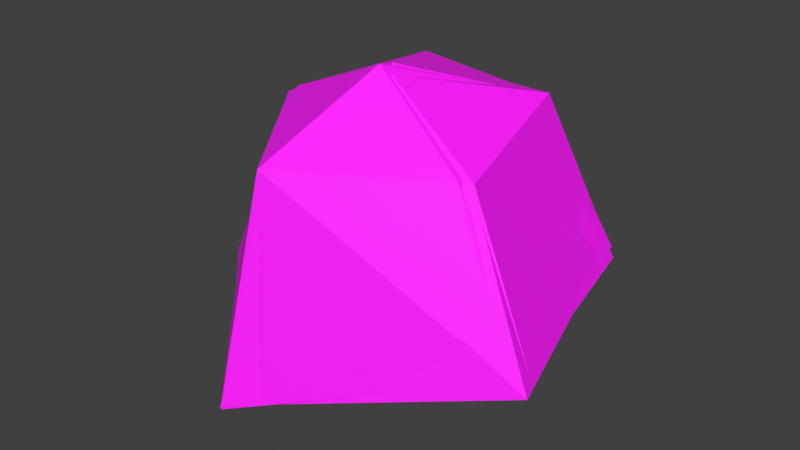 # Source: object_local_preview.blend  (saved by Blender 5.1.30; exported with 4.5.12 LTS)
import bpy
from mathutils import Matrix  # noqa: F401  (used for matrix-valued properties, if any)

bpy.ops.wm.read_factory_settings(use_empty=True)
scene = bpy.context.scene
scene.name = 'Scene'

# ---- collections
col_collection = bpy.data.collections.new('Collection'); scene.collection.children.link(col_collection)
col_pt_smd_import_v4_static = bpy.data.collections.new('PT_SMD_IMPORT_V4_STATIC'); scene.collection.children.link(col_pt_smd_import_v4_static)

# ---- images (referenced by path relative to the original .blend; pixels are not part of the script)
import os
ASSET_DIR = os.environ.get("B2B_ASSET_DIR", "")  # directory of the original .blend (textures are referenced by path, not embedded)
HERE = os.path.dirname(os.path.abspath(__file__))  # packed textures are extracted next to this script under _unpacked/

def load_image(name, relpath, width, height, colorspace="sRGB"):
    """Load a texture the original file referenced (path relative to the .blend, or extracted next to this script)."""
    p = next((c for c in (os.path.join(HERE, relpath), os.path.join(ASSET_DIR, relpath)) if relpath and os.path.exists(c)), "")
    if p:
        img = bpy.data.images.load(p, check_existing=True)
        img.name = name
    else:  # same state as the original file: an image datablock whose file is absent (Cycles renders it pink)
        img = bpy.data.images.new(name, width, height)
        img.source = "FILE"
        img.filepath = "//" + (relpath or name)
    img.colorspace_settings.name = colorspace
    return img
img_mg3_diastrophism_tga = load_image('Mg3_Diastrophism.tga', 'texture_overlay_client/Effect/AssaEffect/Skill3Mesh/Mg3_Diastrophism.tga', 1024, 1024, 'sRGB')

# ---- materials (node trees are filled in below, after node groups)
mat_smd_mat_00_mg3_diastrophism_tga = bpy.data.materials.new('SMD_MAT_00_Mg3_Diastrophism.tga')
mat_smd_mat_00_mg3_diastrophism_tga.use_backface_culling = True

# ---- material node trees
mat_smd_mat_00_mg3_diastrophism_tga.use_nodes = True; mat_smd_mat_00_mg3_diastrophism_tga.node_tree.nodes.clear()
_N = mat_smd_mat_00_mg3_diastrophism_tga.node_tree.nodes; _L = mat_smd_mat_00_mg3_diastrophism_tga.node_tree.links
n0 = _N.new('ShaderNodeBsdfPrincipled'); n0.name = 'Principled BSDF'; n0.location = (-200, 100)
n0.inputs[2].default_value = 0.7
n1 = _N.new('ShaderNodeOutputMaterial'); n1.name = 'Material Output'; n1.location = (200, 100)
n2 = _N.new('ShaderNodeTexImage'); n2.name = 'PT_SMD_DIFFUSE'; n2.location = (0, 0)
n2.label = 'Mg3_Diastrophism.tga'
n2.image = img_mg3_diastrophism_tga
_L.new(n0.outputs[0], n1.inputs[0])
_L.new(n2.outputs[0], n0.inputs[0])
_L.new(n2.outputs[1], n0.inputs[4])
n1.is_active_output = True

# ---- world
world_world = bpy.data.worlds.new('World'); scene.world = world_world
world_world.use_nodes = True; world_world.node_tree.nodes.clear()
_N = world_world.node_tree.nodes; _L = world_world.node_tree.links
n0 = _N.new('ShaderNodeOutputWorld'); n0.name = 'World Output'; n0.location = (200, 100)
n1 = _N.new('ShaderNodeBackground'); n1.name = 'Background'; n1.location = (-200, 100)
n1.inputs[0].default_value = (0.05088, 0.05088, 0.05088, 1.0)
_L.new(n1.outputs[0], n0.inputs[0])
n0.is_active_output = True
world_world.color = (0.05088, 0.05088, 0.05088)
world_world.sun_shadow_jitter_overblur = 0.0

# ---- meshes
me_object03_mesh = bpy.data.meshes.new('Object03_Mesh')
me_object03_mesh.from_pydata([(-11.5, 25.6, -1.199), (-5.301, 17.6, 20.9), (12.3, 15.2, 20.8), (19.2, 20.3, 0.6992), (-0.1992, 3.098, 25.1), (-5.301, -10.8, 16.9), (13.7, -2.199, 17.5), (-15.5, 4.398, 18.2), (24.1, -7.098, 0.1016), (-23.0, 1.301, -2.602), (-6.699, -19.0, -8.398), (-0.1992, 3.098, -12.6)], [], [(0, 1, 2), (2, 3, 0), (4, 5, 6), (7, 1, 0), (3, 2, 6), (4, 6, 2), (2, 1, 4), (7, 5, 4), (4, 1, 7), (3, 6, 8), (0, 9, 7), (5, 7, 9), (9, 10, 5), (8, 5, 10), (6, 5, 8), (11, 8, 10), (11, 3, 8), (3, 11, 0), (9, 11, 10), (11, 9, 0)])
_uv = me_object03_mesh.uv_layers.new(name='SMD_UV')
_uv.uv.foreach_set('vector', [0.0, 0.0, 1.0, 0.0, 1.0, 1.0, 1.0, 1.0, 0.0, 1.0, 0.0, 0.0, 0.0, 0.0, 1.0, 0.0, 1.0, 1.0, 1.0, 1.0, 0.0, 1.0, 0.0, 0.0, 0.0, 0.0, 1.0, 0.0, 1.0, 1.0, 1.0, 1.0, 0.0, 1.0, 0.0, 0.0, 0.0, 0.0, 1.0, 0.0, 1.0, 1.0, 1.0, 1.0, 0.0, 1.0, 0.0, 0.0, 0.0, 0.0, 1.0, 0.0, 1.0, 1.0, 0.0, 0.0, 1.0, 0.0, 1.0, 1.0, 1.0, 1.0, 0.0, 1.0, 0.0, 0.0, 0.0, 0.0, 1.0, 0.0, 1.0, 1.0, 1.0, 1.0, 0.0, 1.0, 0.0, 0.0, 0.0, 0.0, 1.0, 0.0, 1.0, 1.0, 0.0, 0.0, 1.0, 0.0, 1.0, 1.0, 0.0, 0.0, 1.0, 1.0, 1.0, 0.0, 1.0, 1.0, 0.0, 0.0, 0.0, 1.0, 0.0, 0.0, 1.0, 1.0, 1.0, 0.0, 1.0, 1.0, 0.0, 0.0, 0.0, 1.0, 0.0, 0.0, 1.0, 1.0, 1.0, 0.0])
me_object03_mesh.materials.append(mat_smd_mat_00_mg3_diastrophism_tga)
me_object03_mesh.update()
me_object04_mesh = bpy.data.meshes.new('Object04_Mesh')
me_object04_mesh.from_pydata([(-12.56, 26.91, -0.8398), (-5.969, 16.76, 22.61), (12.0, 15.04, 22.14), (18.73, 22.43, 0.6758), (-0.2773, 1.152, 26.86), (-4.961, -13.21, 17.98), (13.98, -3.219, 18.5), (-15.8, 2.555, 19.71), (24.72, -6.566, -0.2773), (-23.37, 0.5312, -2.395), (-6.023, -19.95, -9.086), (-0.25, 4.309, -13.31)], [], [(0, 1, 2), (2, 3, 0), (4, 5, 6), (7, 1, 0), (3, 2, 6), (4, 6, 2), (2, 1, 4), (7, 5, 4), (4, 1, 7), (3, 6, 8), (0, 9, 7), (5, 7, 9), (9, 10, 5), (8, 5, 10), (6, 5, 8), (11, 8, 10), (11, 3, 8), (3, 11, 0), (9, 11, 10), (11, 9, 0)])
_uv = me_object04_mesh.uv_layers.new(name='SMD_UV')
_uv.uv.foreach_set('vector', [0.0, 0.0, 1.0, 0.0, 1.0, 1.0, 1.0, 1.0, 0.0, 1.0, 0.0, 0.0, 0.0, 0.0, 1.0, 0.0, 1.0, 1.0, 1.0, 1.0, 0.0, 1.0, 0.0, 0.0, 0.0, 0.0, 1.0, 0.0, 1.0, 1.0, 1.0, 1.0, 0.0, 1.0, 0.0, 0.0, 0.0, 0.0, 1.0, 0.0, 1.0, 1.0, 1.0, 1.0, 0.0, 1.0, 0.0, 0.0, 0.0, 0.0, 1.0, 0.0, 1.0, 1.0, 0.0, 0.0, 1.0, 0.0, 1.0, 1.0, 1.0, 1.0, 0.0, 1.0, 0.0, 0.0, 0.0, 0.0, 1.0, 0.0, 1.0, 1.0, 1.0, 1.0, 0.0, 1.0, 0.0, 0.0, 0.0, 0.0, 1.0, 0.0, 1.0, 1.0, 0.0, 0.0, 1.0, 0.0, 1.0, 1.0, 0.0, 0.0, 1.0, 1.0, 1.0, 0.0, 1.0, 1.0, 0.0, 0.0, 0.0, 1.0, 0.0, 0.0, 1.0, 1.0, 1.0, 0.0, 1.0, 1.0, 0.0, 0.0, 0.0, 1.0, 0.0, 0.0, 1.0, 1.0, 1.0, 0.0])
me_object04_mesh.materials.append(mat_smd_mat_00_mg3_diastrophism_tga)
me_object04_mesh.update()
me_object05_mesh = bpy.data.meshes.new('Object05_Mesh')
me_object05_mesh.from_pydata([(-12.57, 26.91, -0.8398), (-5.973, 16.76, 22.61), (12.0, 15.04, 22.14), (18.73, 22.43, 0.6797), (-0.2773, 1.156, 26.86), (-4.883, -13.15, 17.96), (13.97, -3.219, 18.5), (-15.81, 2.555, 19.71), (24.71, -6.57, -0.2773), (-23.37, 0.5312, -2.395), (-6.027, -19.95, -9.086), (-0.2578, 4.309, -13.31)], [], [(0, 1, 2), (2, 3, 0), (4, 5, 6), (7, 1, 0), (3, 2, 6), (4, 6, 2), (2, 1, 4), (7, 5, 4), (4, 1, 7), (3, 6, 8), (0, 9, 7), (5, 7, 9), (9, 10, 5), (8, 5, 10), (6, 5, 8), (11, 8, 10), (11, 3, 8), (3, 11, 0), (9, 11, 10), (11, 9, 0)])
_uv = me_object05_mesh.uv_layers.new(name='SMD_UV')
_uv.uv.foreach_set('vector', [0.0, 0.0, 1.0, 0.0, 1.0, 1.0, 1.0, 1.0, 0.0, 1.0, 0.0, 0.0, 0.0, 0.0, 1.0, 0.0, 1.0, 1.0, 1.0, 1.0, 0.0, 1.0, 0.0, 0.0, 0.0, 0.0, 1.0, 0.0, 1.0, 1.0, 1.0, 1.0, 0.0, 1.0, 0.0, 0.0, 0.0, 0.0, 1.0, 0.0, 1.0, 1.0, 1.0, 1.0, 0.0, 1.0, 0.0, 0.0, 0.0, 0.0, 1.0, 0.0, 1.0, 1.0, 0.0, 0.0, 1.0, 0.0, 1.0, 1.0, 1.0, 1.0, 0.0, 1.0, 0.0, 0.0, 0.0, 0.0, 1.0, 0.0, 1.0, 1.0, 1.0, 1.0, 0.0, 1.0, 0.0, 0.0, 0.0, 0.0, 1.0, 0.0, 1.0, 1.0, 0.0, 0.0, 1.0, 0.0, 1.0, 1.0, 0.0, 0.0, 1.0, 1.0, 1.0, 0.0, 1.0, 1.0, 0.0, 0.0, 0.0, 1.0, 0.0, 0.0, 1.0, 1.0, 1.0, 0.0, 1.0, 1.0, 0.0, 0.0, 0.0, 1.0, 0.0, 0.0, 1.0, 1.0, 1.0, 0.0])
me_object05_mesh.materials.append(mat_smd_mat_00_mg3_diastrophism_tga)
me_object05_mesh.update()
me_object06_mesh = bpy.data.meshes.new('Object06_Mesh')
me_object06_mesh.from_pydata([(-14.53, 25.6, -0.1172), (-6.824, 17.53, 22.79), (12.01, 15.14, 22.16), (18.34, 20.22, 1.074), (0.05469, 3.086, 26.57), (-4.238, -10.75, 17.5), (14.96, -2.188, 18.13), (-16.37, 4.484, 19.66), (26.12, -7.074, -0.5977), (-24.52, 1.297, -2.164), (-5.414, -18.92, -9.387), (-0.7148, 3.086, -13.04)], [], [(0, 1, 2), (2, 3, 0), (4, 5, 6), (7, 1, 0), (3, 2, 6), (4, 6, 2), (2, 1, 4), (7, 5, 4), (4, 1, 7), (3, 6, 8), (0, 9, 7), (5, 7, 9), (9, 10, 5), (8, 5, 10), (6, 5, 8), (11, 8, 10), (11, 3, 8), (3, 11, 0), (9, 11, 10), (11, 9, 0)])
_uv = me_object06_mesh.uv_layers.new(name='SMD_UV')
_uv.uv.foreach_set('vector', [0.0, 0.0, 1.0, 0.0, 1.0, 1.0, 1.0, 1.0, 0.0, 1.0, 0.0, 0.0, 0.0, 0.0, 1.0, 0.0, 1.0, 1.0, 1.0, 1.0, 0.0, 1.0, 0.0, 0.0, 0.0, 0.0, 1.0, 0.0, 1.0, 1.0, 1.0, 1.0, 0.0, 1.0, 0.0, 0.0, 0.0, 0.0, 1.0, 0.0, 1.0, 1.0, 1.0, 1.0, 0.0, 1.0, 0.0, 0.0, 0.0, 0.0, 1.0, 0.0, 1.0, 1.0, 0.0, 0.0, 1.0, 0.0, 1.0, 1.0, 1.0, 1.0, 0.0, 1.0, 0.0, 0.0, 0.0, 0.0, 1.0, 0.0, 1.0, 1.0, 1.0, 1.0, 0.0, 1.0, 0.0, 0.0, 0.0, 0.0, 1.0, 0.0, 1.0, 1.0, 0.0, 0.0, 1.0, 0.0, 1.0, 1.0, 0.0, 0.0, 1.0, 1.0, 1.0, 0.0, 1.0, 1.0, 0.0, 0.0, 0.0, 1.0, 0.0, 0.0, 1.0, 1.0, 1.0, 0.0, 1.0, 1.0, 0.0, 0.0, 0.0, 1.0, 0.0, 0.0, 1.0, 1.0, 1.0, 0.0])
me_object06_mesh.materials.append(mat_smd_mat_00_mg3_diastrophism_tga)
me_object06_mesh.update()
me_object07_mesh = bpy.data.meshes.new('Object07_Mesh')
me_object07_mesh.from_pydata([(-12.54, 26.87, -0.875), (-6.051, 16.77, 22.38), (11.88, 14.84, 22.09), (18.72, 22.07, 0.9258), (-0.3945, 1.219, 26.59), (-5.078, -13.04, 17.72), (13.83, -3.34, 18.46), (-15.92, 2.734, 19.38), (24.66, -6.816, -0.04688), (-23.4, 0.7422, -2.578), (-6.168, -19.77, -9.062), (-0.2734, 4.203, -13.14)], [], [(0, 1, 2), (2, 3, 0), (4, 5, 6), (7, 1, 0), (3, 2, 6), (4, 6, 2), (2, 1, 4), (7, 5, 4), (4, 1, 7), (3, 6, 8), (0, 9, 7), (5, 7, 9), (9, 10, 5), (8, 5, 10), (6, 5, 8), (11, 8, 10), (11, 3, 8), (3, 11, 0), (9, 11, 10), (11, 9, 0)])
_uv = me_object07_mesh.uv_layers.new(name='SMD_UV')
_uv.uv.foreach_set('vector', [0.0, 0.0, 1.0, 0.0, 1.0, 1.0, 1.0, 1.0, 0.0, 1.0, 0.0, 0.0, 0.0, 0.0, 1.0, 0.0, 1.0, 1.0, 1.0, 1.0, 0.0, 1.0, 0.0, 0.0, 0.0, 0.0, 1.0, 0.0, 1.0, 1.0, 1.0, 1.0, 0.0, 1.0, 0.0, 0.0, 0.0, 0.0, 1.0, 0.0, 1.0, 1.0, 1.0, 1.0, 0.0, 1.0, 0.0, 0.0, 0.0, 0.0, 1.0, 0.0, 1.0, 1.0, 0.0, 0.0, 1.0, 0.0, 1.0, 1.0, 1.0, 1.0, 0.0, 1.0, 0.0, 0.0, 0.0, 0.0, 1.0, 0.0, 1.0, 1.0, 1.0, 1.0, 0.0, 1.0, 0.0, 0.0, 0.0, 0.0, 1.0, 0.0, 1.0, 1.0, 0.0, 0.0, 1.0, 0.0, 1.0, 1.0, 0.0, 0.0, 1.0, 1.0, 1.0, 0.0, 1.0, 1.0, 0.0, 0.0, 0.0, 1.0, 0.0, 0.0, 1.0, 1.0, 1.0, 0.0, 1.0, 1.0, 0.0, 0.0, 0.0, 1.0, 0.0, 0.0, 1.0, 1.0, 1.0, 0.0])
me_object07_mesh.materials.append(mat_smd_mat_00_mg3_diastrophism_tga)
me_object07_mesh.update()
me_object08_mesh = bpy.data.meshes.new('Object08_Mesh')
me_object08_mesh.from_pydata([(-13.78, 24.93, -0.007812), (-5.258, 15.71, 22.41), (12.78, 14.9, 22.68), (17.83, 22.23, 2.629), (1.445, 1.18, 26.03), (-3.207, -12.63, 16.61), (15.3, -2.285, 18.37), (-14.61, 1.777, 18.54), (24.94, -5.023, 0.4492), (-23.45, -0.5117, -3.254), (-5.781, -19.2, -9.945), (-1.297, 4.117, -12.66)], [], [(0, 1, 2), (2, 3, 0), (4, 5, 6), (7, 1, 0), (3, 2, 6), (4, 6, 2), (2, 1, 4), (7, 5, 4), (4, 1, 7), (3, 6, 8), (0, 9, 7), (5, 7, 9), (9, 10, 5), (8, 5, 10), (6, 5, 8), (11, 8, 10), (11, 3, 8), (3, 11, 0), (9, 11, 10), (11, 9, 0)])
_uv = me_object08_mesh.uv_layers.new(name='SMD_UV')
_uv.uv.foreach_set('vector', [0.0, 0.0, 1.0, 0.0, 1.0, 1.0, 1.0, 1.0, 0.0, 1.0, 0.0, 0.0, 0.0, 0.0, 1.0, 0.0, 1.0, 1.0, 1.0, 1.0, 0.0, 1.0, 0.0, 0.0, 0.0, 0.0, 1.0, 0.0, 1.0, 1.0, 1.0, 1.0, 0.0, 1.0, 0.0, 0.0, 0.0, 0.0, 1.0, 0.0, 1.0, 1.0, 1.0, 1.0, 0.0, 1.0, 0.0, 0.0, 0.0, 0.0, 1.0, 0.0, 1.0, 1.0, 0.0, 0.0, 1.0, 0.0, 1.0, 1.0, 1.0, 1.0, 0.0, 1.0, 0.0, 0.0, 0.0, 0.0, 1.0, 0.0, 1.0, 1.0, 1.0, 1.0, 0.0, 1.0, 0.0, 0.0, 0.0, 0.0, 1.0, 0.0, 1.0, 1.0, 0.0, 0.0, 1.0, 0.0, 1.0, 1.0, 0.0, 0.0, 1.0, 1.0, 1.0, 0.0, 1.0, 1.0, 0.0, 0.0, 0.0, 1.0, 0.0, 0.0, 1.0, 1.0, 1.0, 0.0, 1.0, 1.0, 0.0, 0.0, 0.0, 1.0, 0.0, 0.0, 1.0, 1.0, 1.0, 0.0])
me_object08_mesh.materials.append(mat_smd_mat_00_mg3_diastrophism_tga)
me_object08_mesh.update()
me_object09_mesh = bpy.data.meshes.new('Object09_Mesh')
me_object09_mesh.from_pydata([(-12.76, 26.87, 0.0625), (-4.961, 16.94, 21.95), (12.49, 15.27, 22.01), (17.66, 22.49, 2.219), (1.172, 1.391, 25.48), (-3.531, -13.03, 16.43), (14.54, -3.031, 17.81), (-14.26, 2.684, 18.39), (24.0, -6.574, 0.2188), (-22.75, 0.4844, -2.98), (-5.934, -20.02, -9.59), (-1.113, 4.16, -12.45)], [], [(0, 1, 2), (2, 3, 0), (4, 5, 6), (7, 1, 0), (3, 2, 6), (4, 6, 2), (2, 1, 4), (7, 5, 4), (4, 1, 7), (3, 6, 8), (0, 9, 7), (5, 7, 9), (9, 10, 5), (8, 5, 10), (6, 5, 8), (11, 8, 10), (11, 3, 8), (3, 11, 0), (9, 11, 10), (11, 9, 0)])
_uv = me_object09_mesh.uv_layers.new(name='SMD_UV')
_uv.uv.foreach_set('vector', [0.0, 0.0, 1.0, 0.0, 1.0, 1.0, 1.0, 1.0, 0.0, 1.0, 0.0, 0.0, 0.0, 0.0, 1.0, 0.0, 1.0, 1.0, 1.0, 1.0, 0.0, 1.0, 0.0, 0.0, 0.0, 0.0, 1.0, 0.0, 1.0, 1.0, 1.0, 1.0, 0.0, 1.0, 0.0, 0.0, 0.0, 0.0, 1.0, 0.0, 1.0, 1.0, 1.0, 1.0, 0.0, 1.0, 0.0, 0.0, 0.0, 0.0, 1.0, 0.0, 1.0, 1.0, 0.0, 0.0, 1.0, 0.0, 1.0, 1.0, 1.0, 1.0, 0.0, 1.0, 0.0, 0.0, 0.0, 0.0, 1.0, 0.0, 1.0, 1.0, 1.0, 1.0, 0.0, 1.0, 0.0, 0.0, 0.0, 0.0, 1.0, 0.0, 1.0, 1.0, 0.0, 0.0, 1.0, 0.0, 1.0, 1.0, 0.0, 0.0, 1.0, 1.0, 1.0, 0.0, 1.0, 1.0, 0.0, 0.0, 0.0, 1.0, 0.0, 0.0, 1.0, 1.0, 1.0, 0.0, 1.0, 1.0, 0.0, 0.0, 0.0, 1.0, 0.0, 0.0, 1.0, 1.0, 1.0, 0.0])
me_object09_mesh.materials.append(mat_smd_mat_00_mg3_diastrophism_tga)
me_object09_mesh.update()
me_object10_mesh = bpy.data.meshes.new('Object10_Mesh')
me_object10_mesh.from_pydata([(-12.77, 26.87, 0.05859), (-4.965, 16.94, 21.95), (12.49, 15.27, 22.01), (17.66, 22.49, 2.215), (1.168, 1.395, 25.48), (-3.535, -13.03, 16.43), (14.53, -3.031, 17.81), (-14.26, 2.684, 18.39), (24.01, -6.48, 0.168), (-22.75, 0.4844, -2.98), (-5.938, -20.01, -9.594), (-1.117, 4.164, -12.45)], [], [(0, 1, 2), (2, 3, 0), (4, 5, 6), (7, 1, 0), (3, 2, 6), (4, 6, 2), (2, 1, 4), (7, 5, 4), (4, 1, 7), (3, 6, 8), (0, 9, 7), (5, 7, 9), (9, 10, 5), (8, 5, 10), (6, 5, 8), (11, 8, 10), (11, 3, 8), (3, 11, 0), (9, 11, 10), (11, 9, 0)])
_uv = me_object10_mesh.uv_layers.new(name='SMD_UV')
_uv.uv.foreach_set('vector', [0.0, 0.0, 1.0, 0.0, 1.0, 1.0, 1.0, 1.0, 0.0, 1.0, 0.0, 0.0, 0.0, 0.0, 1.0, 0.0, 1.0, 1.0, 1.0, 1.0, 0.0, 1.0, 0.0, 0.0, 0.0, 0.0, 1.0, 0.0, 1.0, 1.0, 1.0, 1.0, 0.0, 1.0, 0.0, 0.0, 0.0, 0.0, 1.0, 0.0, 1.0, 1.0, 1.0, 1.0, 0.0, 1.0, 0.0, 0.0, 0.0, 0.0, 1.0, 0.0, 1.0, 1.0, 0.0, 0.0, 1.0, 0.0, 1.0, 1.0, 1.0, 1.0, 0.0, 1.0, 0.0, 0.0, 0.0, 0.0, 1.0, 0.0, 1.0, 1.0, 1.0, 1.0, 0.0, 1.0, 0.0, 0.0, 0.0, 0.0, 1.0, 0.0, 1.0, 1.0, 0.0, 0.0, 1.0, 0.0, 1.0, 1.0, 0.0, 0.0, 1.0, 1.0, 1.0, 0.0, 1.0, 1.0, 0.0, 0.0, 0.0, 1.0, 0.0, 0.0, 1.0, 1.0, 1.0, 0.0, 1.0, 1.0, 0.0, 0.0, 0.0, 1.0, 0.0, 0.0, 1.0, 1.0, 1.0, 0.0])
me_object10_mesh.materials.append(mat_smd_mat_00_mg3_diastrophism_tga)
me_object10_mesh.update()
me_object11_mesh = bpy.data.meshes.new('Object11_Mesh')
me_object11_mesh.from_pydata([(-13.72, 24.95, 0.07812), (-5.258, 15.71, 22.41), (12.78, 14.9, 22.67), (17.8, 22.14, 2.656), (1.449, 1.18, 26.03), (-3.211, -12.63, 16.6), (15.3, -2.281, 18.36), (-14.63, 1.688, 18.57), (25.0, -5.016, 0.5312), (-23.48, -0.6055, -3.227), (-5.781, -19.2, -9.945), (-1.32, 4.023, -12.63)], [], [(0, 1, 2), (2, 3, 0), (4, 5, 6), (7, 1, 0), (3, 2, 6), (4, 6, 2), (2, 1, 4), (7, 5, 4), (4, 1, 7), (3, 6, 8), (0, 9, 7), (5, 7, 9), (9, 10, 5), (8, 5, 10), (6, 5, 8), (11, 8, 10), (11, 3, 8), (3, 11, 0), (9, 11, 10), (11, 9, 0)])
_uv = me_object11_mesh.uv_layers.new(name='SMD_UV')
_uv.uv.foreach_set('vector', [0.0, 0.0, 1.0, 0.0, 1.0, 1.0, 1.0, 1.0, 0.0, 1.0, 0.0, 0.0, 0.0, 0.0, 1.0, 0.0, 1.0, 1.0, 1.0, 1.0, 0.0, 1.0, 0.0, 0.0, 0.0, 0.0, 1.0, 0.0, 1.0, 1.0, 1.0, 1.0, 0.0, 1.0, 0.0, 0.0, 0.0, 0.0, 1.0, 0.0, 1.0, 1.0, 1.0, 1.0, 0.0, 1.0, 0.0, 0.0, 0.0, 0.0, 1.0, 0.0, 1.0, 1.0, 0.0, 0.0, 1.0, 0.0, 1.0, 1.0, 1.0, 1.0, 0.0, 1.0, 0.0, 0.0, 0.0, 0.0, 1.0, 0.0, 1.0, 1.0, 1.0, 1.0, 0.0, 1.0, 0.0, 0.0, 0.0, 0.0, 1.0, 0.0, 1.0, 1.0, 0.0, 0.0, 1.0, 0.0, 1.0, 1.0, 0.0, 0.0, 1.0, 1.0, 1.0, 0.0, 1.0, 1.0, 0.0, 0.0, 0.0, 1.0, 0.0, 0.0, 1.0, 1.0, 1.0, 0.0, 1.0, 1.0, 0.0, 0.0, 0.0, 1.0, 0.0, 0.0, 1.0, 1.0, 1.0, 0.0])
me_object11_mesh.materials.append(mat_smd_mat_00_mg3_diastrophism_tga)
me_object11_mesh.update()
me_object12_mesh = bpy.data.meshes.new('Object12_Mesh')
me_object12_mesh.from_pydata([(-12.44, 26.25, 1.098), (-5.461, 16.53, 21.64), (11.94, 15.82, 20.76), (17.78, 23.55, 1.445), (0.4102, 1.25, 24.56), (-4.199, -13.39, 15.82), (13.93, -2.34, 16.35), (-14.8, 1.66, 18.55), (23.88, -5.105, -1.246), (-22.54, -0.6992, -1.598), (-5.84, -20.25, -9.246), (-0.6328, 4.34, -11.9)], [], [(0, 1, 2), (2, 3, 0), (4, 5, 6), (7, 1, 0), (3, 2, 6), (4, 6, 2), (2, 1, 4), (7, 5, 4), (4, 1, 7), (3, 6, 8), (0, 9, 7), (5, 7, 9), (9, 10, 5), (8, 5, 10), (6, 5, 8), (11, 8, 10), (11, 3, 8), (3, 11, 0), (9, 11, 10), (11, 9, 0)])
_uv = me_object12_mesh.uv_layers.new(name='SMD_UV')
_uv.uv.foreach_set('vector', [0.0, 0.0, 1.0, 0.0, 1.0, 1.0, 1.0, 1.0, 0.0, 1.0, 0.0, 0.0, 0.0, 0.0, 1.0, 0.0, 1.0, 1.0, 1.0, 1.0, 0.0, 1.0, 0.0, 0.0, 0.0, 0.0, 1.0, 0.0, 1.0, 1.0, 1.0, 1.0, 0.0, 1.0, 0.0, 0.0, 0.0, 0.0, 1.0, 0.0, 1.0, 1.0, 1.0, 1.0, 0.0, 1.0, 0.0, 0.0, 0.0, 0.0, 1.0, 0.0, 1.0, 1.0, 0.0, 0.0, 1.0, 0.0, 1.0, 1.0, 1.0, 1.0, 0.0, 1.0, 0.0, 0.0, 0.0, 0.0, 1.0, 0.0, 1.0, 1.0, 1.0, 1.0, 0.0, 1.0, 0.0, 0.0, 0.0, 0.0, 1.0, 0.0, 1.0, 1.0, 0.0, 0.0, 1.0, 0.0, 1.0, 1.0, 0.0, 0.0, 1.0, 1.0, 1.0, 0.0, 1.0, 1.0, 0.0, 0.0, 0.0, 1.0, 0.0, 0.0, 1.0, 1.0, 1.0, 0.0, 1.0, 1.0, 0.0, 0.0, 0.0, 1.0, 0.0, 0.0, 1.0, 1.0, 1.0, 0.0])
me_object12_mesh.materials.append(mat_smd_mat_00_mg3_diastrophism_tga)
me_object12_mesh.update()
me_object13_mesh = bpy.data.meshes.new('Object13_Mesh')
me_object13_mesh.from_pydata([(3.703, 18.95, 1.324), (3.691, 16.04, 12.2), (8.984, 9.289, 12.61), (12.55, 7.078, 3.105), (0.4883, 10.34, 15.6), (-6.461, 7.285, 13.13), (3.195, 3.465, 12.85), (-4.602, 15.42, 12.17), (4.461, -2.828, 5.562), (-9.066, 15.56, 2.855), (-10.82, 3.574, 2.41), (-0.8477, 7.625, -1.477)], [], [(0, 1, 2), (2, 3, 0), (4, 5, 6), (7, 1, 0), (3, 2, 6), (4, 6, 2), (2, 1, 4), (7, 5, 4), (4, 1, 7), (3, 6, 8), (0, 9, 7), (5, 7, 9), (9, 10, 5), (8, 5, 10), (6, 5, 8), (11, 8, 10), (11, 3, 8), (3, 11, 0), (9, 11, 10), (11, 9, 0)])
_uv = me_object13_mesh.uv_layers.new(name='SMD_UV')
_uv.uv.foreach_set('vector', [0.0, 0.0, 1.0, 0.0, 1.0, 1.0, 1.0, 1.0, 0.0, 1.0, 0.0, 0.0, 0.0, 0.0, 1.0, 0.0, 1.0, 1.0, 1.0, 1.0, 0.0, 1.0, 0.0, 0.0, 0.0, 0.0, 1.0, 0.0, 1.0, 1.0, 1.0, 1.0, 0.0, 1.0, 0.0, 0.0, 0.0, 0.0, 1.0, 0.0, 1.0, 1.0, 1.0, 1.0, 0.0, 1.0, 0.0, 0.0, 0.0, 0.0, 1.0, 0.0, 1.0, 1.0, 0.0, 0.0, 1.0, 0.0, 1.0, 1.0, 1.0, 1.0, 0.0, 1.0, 0.0, 0.0, 0.0, 0.0, 1.0, 0.0, 1.0, 1.0, 1.0, 1.0, 0.0, 1.0, 0.0, 0.0, 0.0, 0.0, 1.0, 0.0, 1.0, 1.0, 0.0, 0.0, 1.0, 0.0, 1.0, 1.0, 0.0, 0.0, 1.0, 1.0, 1.0, 0.0, 1.0, 1.0, 0.0, 0.0, 0.0, 1.0, 0.0, 0.0, 1.0, 1.0, 1.0, 0.0, 1.0, 1.0, 0.0, 0.0, 0.0, 1.0, 0.0, 0.0, 1.0, 1.0, 1.0, 0.0])
me_object13_mesh.materials.append(mat_smd_mat_00_mg3_diastrophism_tga)
me_object13_mesh.update()
me_object14_mesh = bpy.data.meshes.new('Object14_Mesh')
me_object14_mesh.from_pydata([(3.953, 20.82, 3.457), (4.285, 17.27, 14.98), (9.445, 10.31, 14.97), (12.71, 8.527, 4.688), (1.051, 10.68, 17.86), (-6.055, 7.016, 14.6), (3.504, 3.547, 14.38), (-4.031, 15.95, 14.39), (4.496, -2.91, 6.0), (-8.73, 16.16, 4.203), (-10.68, 3.02, 2.574), (-0.707, 8.281, -0.8945)], [], [(0, 1, 2), (2, 3, 0), (4, 5, 6), (7, 1, 0), (3, 2, 6), (4, 6, 2), (2, 1, 4), (7, 5, 4), (4, 1, 7), (3, 6, 8), (0, 9, 7), (5, 7, 9), (9, 10, 5), (8, 5, 10), (6, 5, 8), (11, 8, 10), (11, 3, 8), (3, 11, 0), (9, 11, 10), (11, 9, 0)])
_uv = me_object14_mesh.uv_layers.new(name='SMD_UV')
_uv.uv.foreach_set('vector', [0.0, 0.0, 1.0, 0.0, 1.0, 1.0, 1.0, 1.0, 0.0, 1.0, 0.0, 0.0, 0.0, 0.0, 1.0, 0.0, 1.0, 1.0, 1.0, 1.0, 0.0, 1.0, 0.0, 0.0, 0.0, 0.0, 1.0, 0.0, 1.0, 1.0, 1.0, 1.0, 0.0, 1.0, 0.0, 0.0, 0.0, 0.0, 1.0, 0.0, 1.0, 1.0, 1.0, 1.0, 0.0, 1.0, 0.0, 0.0, 0.0, 0.0, 1.0, 0.0, 1.0, 1.0, 0.0, 0.0, 1.0, 0.0, 1.0, 1.0, 1.0, 1.0, 0.0, 1.0, 0.0, 0.0, 0.0, 0.0, 1.0, 0.0, 1.0, 1.0, 1.0, 1.0, 0.0, 1.0, 0.0, 0.0, 0.0, 0.0, 1.0, 0.0, 1.0, 1.0, 0.0, 0.0, 1.0, 0.0, 1.0, 1.0, 0.0, 0.0, 1.0, 1.0, 1.0, 0.0, 1.0, 1.0, 0.0, 0.0, 0.0, 1.0, 0.0, 0.0, 1.0, 1.0, 1.0, 0.0, 1.0, 1.0, 0.0, 0.0, 0.0, 1.0, 0.0, 0.0, 1.0, 1.0, 1.0, 0.0])
me_object14_mesh.materials.append(mat_smd_mat_00_mg3_diastrophism_tga)
me_object14_mesh.update()
me_object15_mesh = bpy.data.meshes.new('Object15_Mesh')
me_object15_mesh.from_pydata([(3.219, 20.71, 3.203), (3.402, 16.87, 14.21), (8.688, 9.902, 14.28), (12.15, 8.473, 4.234), (0.4258, 10.15, 17.2), (-6.402, 6.605, 14.18), (3.094, 3.121, 13.85), (-4.75, 15.55, 13.96), (4.41, -3.023, 5.719), (-9.168, 16.09, 4.18), (-10.62, 2.973, 2.625), (-0.9648, 8.41, -0.9219)], [], [(0, 1, 2), (2, 3, 0), (4, 5, 6), (7, 1, 0), (3, 2, 6), (4, 6, 2), (2, 1, 4), (7, 5, 4), (4, 1, 7), (3, 6, 8), (0, 9, 7), (5, 7, 9), (9, 10, 5), (8, 5, 10), (6, 5, 8), (11, 8, 10), (11, 3, 8), (3, 11, 0), (9, 11, 10), (11, 9, 0)])
_uv = me_object15_mesh.uv_layers.new(name='SMD_UV')
_uv.uv.foreach_set('vector', [0.0, 0.0, 1.0, 0.0, 1.0, 1.0, 1.0, 1.0, 0.0, 1.0, 0.0, 0.0, 0.0, 0.0, 1.0, 0.0, 1.0, 1.0, 1.0, 1.0, 0.0, 1.0, 0.0, 0.0, 0.0, 0.0, 1.0, 0.0, 1.0, 1.0, 1.0, 1.0, 0.0, 1.0, 0.0, 0.0, 0.0, 0.0, 1.0, 0.0, 1.0, 1.0, 1.0, 1.0, 0.0, 1.0, 0.0, 0.0, 0.0, 0.0, 1.0, 0.0, 1.0, 1.0, 0.0, 0.0, 1.0, 0.0, 1.0, 1.0, 1.0, 1.0, 0.0, 1.0, 0.0, 0.0, 0.0, 0.0, 1.0, 0.0, 1.0, 1.0, 1.0, 1.0, 0.0, 1.0, 0.0, 0.0, 0.0, 0.0, 1.0, 0.0, 1.0, 1.0, 0.0, 0.0, 1.0, 0.0, 1.0, 1.0, 0.0, 0.0, 1.0, 1.0, 1.0, 0.0, 1.0, 1.0, 0.0, 0.0, 0.0, 1.0, 0.0, 0.0, 1.0, 1.0, 1.0, 0.0, 1.0, 1.0, 0.0, 0.0, 0.0, 1.0, 0.0, 0.0, 1.0, 1.0, 1.0, 0.0])
me_object15_mesh.materials.append(mat_smd_mat_00_mg3_diastrophism_tga)
me_object15_mesh.update()

# ---- objects
ob_object03 = bpy.data.objects.new('Object03', me_object03_mesh)
ob_object04 = bpy.data.objects.new('Object04', me_object04_mesh)
ob_object05 = bpy.data.objects.new('Object05', me_object05_mesh)
ob_object06 = bpy.data.objects.new('Object06', me_object06_mesh)
ob_object07 = bpy.data.objects.new('Object07', me_object07_mesh)
ob_object08 = bpy.data.objects.new('Object08', me_object08_mesh)
ob_object09 = bpy.data.objects.new('Object09', me_object09_mesh)
ob_object10 = bpy.data.objects.new('Object10', me_object10_mesh)
ob_object11 = bpy.data.objects.new('Object11', me_object11_mesh)
ob_object12 = bpy.data.objects.new('Object12', me_object12_mesh)
ob_object13 = bpy.data.objects.new('Object13', me_object13_mesh)
ob_object14 = bpy.data.objects.new('Object14', me_object14_mesh)
ob_object15 = bpy.data.objects.new('Object15', me_object15_mesh)

# ---- transforms, parenting, visibility, modifiers, constraints
ob_object03.location = (0.0, 0.0, 0.0)
ob_object03.rotation_mode = 'QUATERNION'
ob_object03.rotation_quaternion = (1.0, 0.0, 0.0, 0.0)
ob_object04.location = (0.0, 0.0, 0.0)
ob_object04.rotation_mode = 'QUATERNION'
ob_object04.rotation_quaternion = (1.0, 0.0, 0.0, 0.0)
ob_object05.location = (0.0, 0.0, 0.0)
ob_object05.rotation_mode = 'QUATERNION'
ob_object05.rotation_quaternion = (1.0, 0.0, 0.0, 0.0)
ob_object06.location = (0.0, 0.0, 0.0)
ob_object06.rotation_mode = 'QUATERNION'
ob_object06.rotation_quaternion = (1.0, 0.0, 0.0, 0.0)
ob_object07.location = (0.0, 0.0, 0.0)
ob_object07.rotation_mode = 'QUATERNION'
ob_object07.rotation_quaternion = (1.0, 0.0, 0.0, 0.0)
ob_object08.location = (0.0, 0.0, 0.0)
ob_object08.rotation_mode = 'QUATERNION'
ob_object08.rotation_quaternion = (1.0, 0.0, 0.0, 0.0)
ob_object09.location = (0.0, 0.0, 0.0)
ob_object09.rotation_mode = 'QUATERNION'
ob_object09.rotation_quaternion = (1.0, 0.0, 0.0, 0.0)
ob_object10.location = (0.0, 0.0, 0.0)
ob_object10.rotation_mode = 'QUATERNION'
ob_object10.rotation_quaternion = (1.0, 0.0, 0.0, 0.0)
ob_object11.location = (0.0, 0.0, 0.0)
ob_object11.rotation_mode = 'QUATERNION'
ob_object11.rotation_quaternion = (1.0, 0.0, 0.0, 0.0)
ob_object12.location = (0.0, 0.0, 0.0)
ob_object12.rotation_mode = 'QUATERNION'
ob_object12.rotation_quaternion = (1.0, 0.0, 0.0, 0.0)
ob_object13.location = (0.0, 0.0, 0.0)
ob_object13.rotation_mode = 'QUATERNION'
ob_object13.rotation_quaternion = (1.0, 0.0, 0.0, 0.0)
ob_object14.location = (0.0, 0.0, 0.0)
ob_object14.rotation_mode = 'QUATERNION'
ob_object14.rotation_quaternion = (1.0, 0.0, 0.0, 0.0)
ob_object15.location = (0.0, 0.0, 0.0)
ob_object15.rotation_mode = 'QUATERNION'
ob_object15.rotation_quaternion = (1.0, 0.0, 0.0, 0.0)

# ---- collection membership
col_pt_smd_import_v4_static.objects.link(ob_object03)
col_pt_smd_import_v4_static.objects.link(ob_object04)
col_pt_smd_import_v4_static.objects.link(ob_object05)
col_pt_smd_import_v4_static.objects.link(ob_object06)
col_pt_smd_import_v4_static.objects.link(ob_object07)
col_pt_smd_import_v4_static.objects.link(ob_object08)
col_pt_smd_import_v4_static.objects.link(ob_object09)
col_pt_smd_import_v4_static.objects.link(ob_object10)
col_pt_smd_import_v4_static.objects.link(ob_object11)
col_pt_smd_import_v4_static.objects.link(ob_object12)
col_pt_smd_import_v4_static.objects.link(ob_object13)
col_pt_smd_import_v4_static.objects.link(ob_object14)
col_pt_smd_import_v4_static.objects.link(ob_object15)

# ---- scene / render settings (as saved in the file)
scene.frame_start = 1; scene.frame_end = 25; scene.frame_set(1)
scene.render.engine = 'BLENDER_EEVEE_NEXT'
scene.render.fps = 30
scene.render.bake_bias = 0.0
scene.render.bake_samples = 0
scene.cycles.sampling_pattern = 'TABULATED_SOBOL'
scene.eevee.use_volume_custom_range = False
scene.view_settings.view_transform = 'Standard'
bpy.context.view_layer.update()

# ---- added for rendering (the .blend has no active camera and no usable light): camera, sun
cam_auto = bpy.data.cameras.new('AutoCamera')
cam_auto.lens = 50.0
cam_auto.sensor_width = 36.0
cam_auto.clip_end = 1299.28
ob_auto_camera = bpy.data.objects.new('AutoCamera', cam_auto)
scene.collection.objects.link(ob_auto_camera)
ob_auto_camera.location = (74.8305, -85.5083, 66.0042)
ob_auto_camera.rotation_euler = (1.09748, -7.21219e-08, 0.694738)
scene.camera = ob_auto_camera
light_auto_sun = bpy.data.lights.new('AutoSun', 'SUN')
light_auto_sun.energy = 3.0
light_auto_sun.angle = 0.0523599
ob_auto_sun = bpy.data.objects.new('AutoSun', light_auto_sun)
scene.collection.objects.link(ob_auto_sun)
ob_auto_sun.rotation_euler = (0.872665, 0.174533, 0.523599)
bpy.context.view_layer.update()
